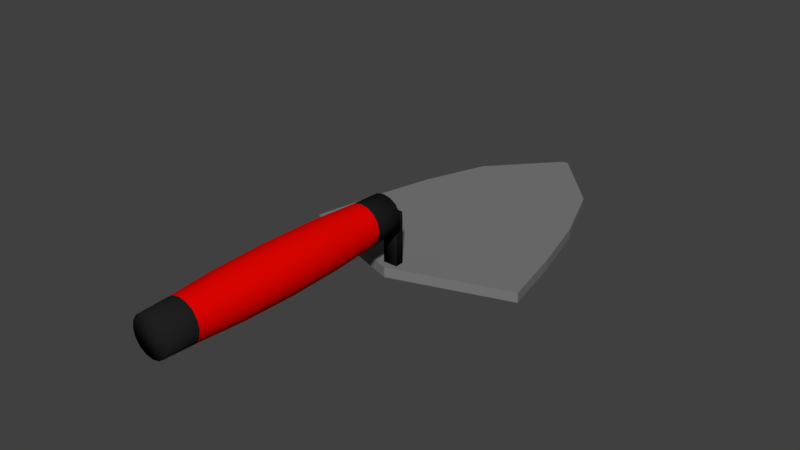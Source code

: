 # Source: Trowel.blend  (saved by Blender 2.79.0; exported with 4.5.12 LTS)
import bpy
from mathutils import Matrix  # noqa: F401  (used for matrix-valued properties, if any)

bpy.ops.wm.read_factory_settings(use_empty=True)
scene = bpy.context.scene
scene.name = 'Scene'

# ---- collections
col_collection_1 = bpy.data.collections.new('Collection 1'); scene.collection.children.link(col_collection_1)

# ---- materials (node trees are filled in below, after node groups)
mat_handle = bpy.data.materials.new('Handle')
mat_handle.alpha_threshold = 0.0
mat_handle.roughness = 0.5
mat_red = bpy.data.materials.new('Red')
mat_red.alpha_threshold = 0.0
mat_red.roughness = 0.5
mat_silver = bpy.data.materials.new('Silver')
mat_silver.alpha_threshold = 0.0
mat_silver.roughness = 0.5

# ---- material node trees
mat_handle.use_nodes = True; mat_handle.node_tree.nodes.clear()
_N = mat_handle.node_tree.nodes; _L = mat_handle.node_tree.links
n0 = _N.new('ShaderNodeOutputMaterial'); n0.name = 'Material Output'; n0.location = (300, 300)
n1 = _N.new('ShaderNodeBsdfDiffuse'); n1.name = 'Diffuse BSDF'; n1.location = (10, 300)
n1.inputs[0].default_value = (0.01397, 0.01397, 0.01397, 1.0)
_L.new(n1.outputs[0], n0.inputs[0])
n0.is_active_output = True
mat_red.use_nodes = True; mat_red.node_tree.nodes.clear()
_N = mat_red.node_tree.nodes; _L = mat_red.node_tree.links
n0 = _N.new('ShaderNodeOutputMaterial'); n0.name = 'Material Output'; n0.location = (300, 300)
n1 = _N.new('ShaderNodeBsdfDiffuse'); n1.name = 'Diffuse BSDF'; n1.location = (10, 300)
n1.inputs[0].default_value = (0.8, 0.001529, 0.0, 1.0)
_L.new(n1.outputs[0], n0.inputs[0])
n0.is_active_output = True
mat_silver.use_nodes = True; mat_silver.node_tree.nodes.clear()
_N = mat_silver.node_tree.nodes; _L = mat_silver.node_tree.links
n0 = _N.new('ShaderNodeOutputMaterial'); n0.name = 'Material Output'; n0.location = (300, 300)
n1 = _N.new('ShaderNodeBsdfDiffuse'); n1.name = 'Diffuse BSDF'; n1.location = (10, 300)
n1.inputs[0].default_value = (0.2019, 0.2019, 0.2019, 1.0)
_L.new(n1.outputs[0], n0.inputs[0])
n0.is_active_output = True

# ---- world
world_world = bpy.data.worlds.new('World'); scene.world = world_world
world_world.color = (0.05088, 0.05088, 0.05088)
world_world.use_sun_shadow = False
world_world.sun_shadow_jitter_overblur = 0.0
world_world.cycles.sampling_method = 'MANUAL'

# ---- meshes
me_cylinder_001 = bpy.data.meshes.new('Cylinder.001')
me_cylinder_001.from_pydata([(0.0, 0.7736, -0.1151), (0.04406, 0.7736, -0.1064), (0.08141, 0.7736, -0.08141), (0.1064, 0.7736, -0.04406), (0.1151, 0.7736, -2.878e-08), (0.1064, 0.7736, 0.04406), (0.08141, 0.7736, 0.08141), (0.04406, 0.7736, 0.1064), (1.738e-08, 0.7736, 0.1151), (-0.04406, 0.7736, 0.1064), (-0.08141, 0.7736, 0.08141), (-0.1064, 0.7736, 0.04406), (-0.1151, 0.7736, -3.519e-08), (-0.1064, 0.7736, -0.04406), (-0.08141, 0.7736, -0.08141), (-0.04406, 0.7736, -0.1064), (0.0, 0.3194, -0.1391), (0.0, 0.5976, -0.1214), (0.04645, 0.5976, -0.1121), (0.05323, 0.3194, -0.1285), (0.08583, 0.5976, -0.08583), (0.09835, 0.3194, -0.09835), (0.1121, 0.5976, -0.04645), (0.1285, 0.3194, -0.05323), (0.1214, 0.5976, -2.082e-08), (0.1391, 0.3194, -7.881e-09), (0.1121, 0.5976, 0.04645), (0.1285, 0.3194, 0.05323), (0.08583, 0.5976, 0.08583), (0.09835, 0.3194, 0.09835), (0.04645, 0.5976, 0.1121), (0.05323, 0.3194, 0.1285), (1.833e-08, 0.5976, 0.1214), (2.1e-08, 0.3194, 0.1391), (-0.04645, 0.5976, 0.1121), (-0.05323, 0.3194, 0.1285), (-0.08583, 0.5976, 0.08583), (-0.09835, 0.3194, 0.09835), (-0.1121, 0.5976, 0.04645), (-0.1285, 0.3194, 0.05323), (-0.1214, 0.5976, -2.757e-08), (-0.1391, 0.3194, -1.562e-08), (-0.1121, 0.5976, -0.04645), (-0.1285, 0.3194, -0.05323), (-0.08583, 0.5976, -0.08583), (-0.09835, 0.3194, -0.09835), (-0.04645, 0.5976, -0.1121), (-0.05323, 0.3194, -0.1285), (0.04403, 0.8186, -0.02624), (-8.18e-16, 0.8186, -0.02624), (0.04403, 0.8186, -0.01929), (0.04403, 0.8186, -0.01044), (0.04403, 0.8186, -3.38e-08), (0.04403, 0.8186, 0.01044), (0.04403, 0.8186, 0.01929), (0.04403, 0.8186, 0.02624), (6.855e-09, 0.8186, 0.02624), (-0.04402, 0.8186, 0.02624), (-0.04402, 0.8186, 0.01929), (-0.04402, 0.8186, 0.01044), (-0.04402, 0.8186, -3.632e-08), (-0.04402, 0.8186, -0.01044), (-0.04402, 0.8186, -0.01929), (-0.04402, 0.8186, -0.02624), (0.04403, 0.8252, -0.03129), (-8.18e-16, 0.8252, -0.03129), (0.04403, 0.8316, -0.02864), (0.04403, 0.8398, -0.02526), (0.04403, 0.8494, -0.02128), (0.04403, 0.8591, -0.0173), (0.04403, 0.8673, -0.01393), (0.04403, 0.8737, -0.01128), (6.855e-09, 0.8737, -0.01128), (-0.04402, 0.8737, -0.01128), (-0.04402, 0.8673, -0.01393), (-0.04402, 0.8591, -0.0173), (-0.04402, 0.8494, -0.02128), (-0.04402, 0.8398, -0.02526), (-0.04402, 0.8316, -0.02864), (-0.04402, 0.8252, -0.03129), (0.04403, 0.8239, -0.06366), (-1.636e-15, 0.8239, -0.06366), (0.04403, 0.8309, -0.06366), (0.04403, 0.8397, -0.06366), (0.04403, 0.8502, -0.06366), (0.04403, 0.8606, -0.06366), (0.04403, 0.8695, -0.06366), (0.04403, 0.8764, -0.06366), (6.855e-09, 0.8764, -0.06366), (-0.04402, 0.8764, -0.06366), (-0.04402, 0.8695, -0.06366), (-0.04402, 0.8606, -0.06366), (-0.04402, 0.8502, -0.06366), (-0.04402, 0.8397, -0.06366), (-0.04402, 0.8309, -0.06366), (-0.04402, 0.8239, -0.06366), (0.04403, 0.8239, -0.3336), (-1.636e-15, 0.8239, -0.3336), (0.04403, 0.8309, -0.3336), (0.04403, 0.8397, -0.3336), (0.04403, 0.8502, -0.3336), (0.04403, 0.8606, -0.3336), (0.04403, 0.8695, -0.3336), (0.04403, 0.8764, -0.3336), (6.855e-09, 0.8764, -0.3336), (-0.04402, 0.8764, -0.3336), (-0.04402, 0.8695, -0.3336), (-0.04402, 0.8606, -0.3336), (-0.04402, 0.8502, -0.3336), (-0.04402, 0.8397, -0.3336), (-0.04402, 0.8309, -0.3336), (-0.04402, 0.8239, -0.3336), (0.0, -0.7736, -0.1151), (0.04406, -0.7736, -0.1064), (0.08141, -0.7736, -0.08141), (0.1064, -0.7736, -0.04406), (0.1151, -0.7736, 3.885e-08), (0.1064, -0.7736, 0.04406), (0.08141, -0.7736, 0.08141), (0.04406, -0.7736, 0.1064), (1.738e-08, -0.7736, 0.1151), (-0.04406, -0.7736, 0.1064), (-0.08141, -0.7736, 0.08141), (-0.1064, -0.7736, 0.04406), (-0.1151, -0.7736, 3.244e-08), (-0.1064, -0.7736, -0.04406), (-0.08141, -0.7736, -0.08141), (-0.04406, -0.7736, -0.1064), (0.0, -6.362e-09, -0.1455), (0.05569, -5.877e-09, -0.1345), (0.1029, -4.498e-09, -0.1029), (0.1345, -2.434e-09, -0.05569), (0.1455, 2.781e-16, 6.362e-09), (0.1345, 2.434e-09, 0.05569), (0.1029, 4.498e-09, 0.1029), (0.05569, 5.877e-09, 0.1345), (2.198e-08, 6.362e-09, 0.1455), (-0.05569, 5.877e-09, 0.1345), (-0.1029, 4.498e-09, 0.1029), (-0.1345, 2.434e-09, 0.05569), (-0.1455, -7.586e-17, -1.735e-09), (-0.1345, -2.434e-09, -0.05569), (-0.1029, -4.498e-09, -0.1029), (-0.05569, -5.877e-09, -0.1345), (0.0, -0.3194, -0.1391), (0.0, -0.5976, -0.1214), (0.04645, -0.5976, -0.1121), (0.05323, -0.3194, -0.1285), (0.08583, -0.5976, -0.08583), (0.09835, -0.3194, -0.09835), (0.1121, -0.5976, -0.04645), (0.1285, -0.3194, -0.05323), (0.1214, -0.5976, 3.143e-08), (0.1391, -0.3194, 2.004e-08), (0.1121, -0.5976, 0.04645), (0.1285, -0.3194, 0.05323), (0.08583, -0.5976, 0.08583), (0.09835, -0.3194, 0.09835), (0.04645, -0.5976, 0.1121), (0.05323, -0.3194, 0.1285), (1.833e-08, -0.5976, 0.1214), (2.1e-08, -0.3194, 0.1391), (-0.04645, -0.5976, 0.1121), (-0.05323, -0.3194, 0.1285), (-0.08583, -0.5976, 0.08583), (-0.09835, -0.3194, 0.09835), (-0.1121, -0.5976, 0.04645), (-0.1285, -0.3194, 0.05323), (-0.1214, -0.5976, 2.468e-08), (-0.1391, -0.3194, 1.23e-08), (-0.1121, -0.5976, -0.04645), (-0.1285, -0.3194, -0.05323), (-0.08583, -0.5976, -0.08583), (-0.09835, -0.3194, -0.09835), (-0.04645, -0.5976, -0.1121), (-0.05323, -0.3194, -0.1285), (0.707, 1.014, -0.3236), (0.01775, 2.589, -0.3236), (0.707, 1.014, -0.3841), (0.01775, 2.589, -0.3841), (0.3779, 2.195, -0.3841), (0.5287, 1.801, -0.3841), (0.6286, 1.408, -0.3841), (0.3779, 2.195, -0.3236), (0.5287, 1.801, -0.3236), (0.6286, 1.408, -0.3236), (-0.707, 1.014, -0.3236), (-0.01775, 2.589, -0.3236), (-0.707, 1.014, -0.3841), (-0.01775, 2.589, -0.3841), (0.0, 0.775, -0.3841), (0.0, 2.589, -0.3841), (0.0, 0.775, -0.3236), (0.0, 2.589, -0.3236), (-0.3779, 2.195, -0.3841), (-0.5287, 1.801, -0.3841), (-0.6286, 1.408, -0.3841), (-0.3779, 2.195, -0.3236), (-0.5287, 1.801, -0.3236), (-0.6286, 1.408, -0.3236), (0.0, 2.135, -0.3236), (0.0, 1.682, -0.3236), (0.0, 1.228, -0.3236), (0.0, 2.135, -0.3841), (0.0, 1.682, -0.3841), (0.0, 1.228, -0.3841)], [], [(17, 0, 1, 18), (18, 1, 2, 20), (20, 2, 3, 22), (22, 3, 4, 24), (24, 4, 5, 26), (26, 5, 6, 28), (28, 6, 7, 30), (30, 7, 8, 32), (32, 8, 9, 34), (34, 9, 10, 36), (36, 10, 11, 38), (38, 11, 12, 40), (40, 12, 13, 42), (42, 13, 14, 44), (2, 1, 48, 50), (44, 14, 15, 46), (46, 15, 0, 17), (143, 47, 16, 128), (47, 46, 17, 16), (142, 45, 47, 143), (45, 44, 46, 47), (141, 43, 45, 142), (43, 42, 44, 45), (140, 41, 43, 141), (41, 40, 42, 43), (139, 39, 41, 140), (39, 38, 40, 41), (138, 37, 39, 139), (37, 36, 38, 39), (137, 35, 37, 138), (35, 34, 36, 37), (136, 33, 35, 137), (33, 32, 34, 35), (135, 31, 33, 136), (31, 30, 32, 33), (134, 29, 31, 135), (29, 28, 30, 31), (133, 27, 29, 134), (27, 26, 28, 29), (132, 25, 27, 133), (25, 24, 26, 27), (131, 23, 25, 132), (23, 22, 24, 25), (130, 21, 23, 131), (21, 20, 22, 23), (129, 19, 21, 130), (19, 18, 20, 21), (128, 16, 19, 129), (16, 17, 18, 19), (50, 48, 64, 66), (10, 9, 57, 58), (3, 2, 50, 51), (11, 10, 58, 59), (4, 3, 51, 52), (12, 11, 59, 60), (5, 4, 52, 53), (13, 12, 60, 61), (6, 5, 53, 54), (14, 13, 61, 62), (7, 6, 54, 55), (1, 0, 49, 48), (15, 14, 62, 63), (8, 7, 55, 56), (0, 15, 63, 49), (9, 8, 56, 57), (71, 70, 86, 87), (58, 57, 73, 74), (51, 50, 66, 67), (59, 58, 74, 75), (52, 51, 67, 68), (60, 59, 75, 76), (53, 52, 68, 69), (61, 60, 76, 77), (54, 53, 69, 70), (62, 61, 77, 78), (55, 54, 70, 71), (63, 62, 78, 79), (56, 55, 71, 72), (48, 49, 65, 64), (49, 63, 79, 65), (57, 56, 72, 73), (92, 91, 107, 108), (79, 78, 94, 95), (72, 71, 87, 88), (64, 65, 81, 80), (65, 79, 95, 81), (73, 72, 88, 89), (66, 64, 80, 82), (74, 73, 89, 90), (67, 66, 82, 83), (75, 74, 90, 91), (68, 67, 83, 84), (76, 75, 91, 92), (69, 68, 84, 85), (77, 76, 92, 93), (70, 69, 85, 86), (78, 77, 93, 94), (96, 97, 111, 110, 109, 108, 107, 106, 105, 104, 103, 102, 101, 100, 99, 98), (85, 84, 100, 101), (93, 92, 108, 109), (86, 85, 101, 102), (94, 93, 109, 110), (87, 86, 102, 103), (95, 94, 110, 111), (88, 87, 103, 104), (80, 81, 97, 96), (81, 95, 111, 97), (89, 88, 104, 105), (82, 80, 96, 98), (90, 89, 105, 106), (83, 82, 98, 99), (91, 90, 106, 107), (84, 83, 99, 100), (145, 146, 113, 112), (146, 148, 114, 113), (148, 150, 115, 114), (150, 152, 116, 115), (152, 154, 117, 116), (154, 156, 118, 117), (156, 158, 119, 118), (158, 160, 120, 119), (160, 162, 121, 120), (162, 164, 122, 121), (164, 166, 123, 122), (166, 168, 124, 123), (168, 170, 125, 124), (170, 172, 126, 125), (172, 174, 127, 126), (174, 145, 112, 127), (143, 128, 144, 175), (175, 144, 145, 174), (142, 143, 175, 173), (173, 175, 174, 172), (141, 142, 173, 171), (171, 173, 172, 170), (140, 141, 171, 169), (169, 171, 170, 168), (139, 140, 169, 167), (167, 169, 168, 166), (138, 139, 167, 165), (165, 167, 166, 164), (137, 138, 165, 163), (163, 165, 164, 162), (136, 137, 163, 161), (161, 163, 162, 160), (135, 136, 161, 159), (159, 161, 160, 158), (134, 135, 159, 157), (157, 159, 158, 156), (133, 134, 157, 155), (155, 157, 156, 154), (132, 133, 155, 153), (153, 155, 154, 152), (131, 132, 153, 151), (151, 153, 152, 150), (130, 131, 151, 149), (149, 151, 150, 148), (129, 130, 149, 147), (147, 149, 148, 146), (128, 129, 147, 144), (144, 147, 146, 145), (113, 114, 115, 116, 117, 118, 119, 120, 121, 122, 123, 124, 125, 126, 127, 112), (203, 191, 179, 180), (180, 179, 177, 183), (190, 178, 176, 192), (179, 191, 193, 177), (183, 177, 193, 200), (176, 185, 202, 192), (185, 184, 201, 202), (184, 183, 200, 201), (178, 182, 185, 176), (182, 181, 184, 185), (181, 180, 183, 184), (190, 205, 182, 178), (205, 204, 181, 182), (204, 203, 180, 181), (203, 194, 189, 191), (194, 197, 187, 189), (190, 192, 186, 188), (189, 187, 193, 191), (197, 200, 193, 187), (186, 192, 202, 199), (199, 202, 201, 198), (198, 201, 200, 197), (188, 186, 199, 196), (196, 199, 198, 195), (195, 198, 197, 194), (190, 188, 196, 205), (205, 196, 195, 204), (204, 195, 194, 203)])
me_cylinder_001.polygons.foreach_set('use_smooth', [1, 1, 1, 1, 1, 1, 1, 1, 1, 1, 1, 1, 1, 1, 1, 1, 1, 1, 1, 1, 1, 1, 1, 1, 1, 1, 1, 1, 1, 1, 1, 1, 1, 1, 1, 1, 1, 1, 1, 1, 1, 1, 1, 1, 1, 1, 1, 1, 1, 1, 1, 1, 1, 1, 1, 1, 1, 1, 1, 1, 1, 1, 1, 1, 1, 1, 1, 1, 1, 1, 1, 1, 1, 1, 1, 1, 1, 1, 1, 1, 1, 1, 1, 1, 1, 1, 1, 1, 1, 1, 1, 1, 1, 1, 1, 1, 1, 1, 1, 1, 1, 1, 1, 1, 1, 1, 1, 1, 1, 1, 1, 1, 1, 1, 1, 1, 1, 1, 1, 1, 1, 1, 1, 1, 1, 1, 1, 1, 1, 1, 1, 1, 1, 1, 1, 1, 1, 1, 1, 1, 1, 1, 1, 1, 1, 1, 1, 1, 1, 1, 1, 1, 1, 1, 1, 1, 1, 1, 1, 1, 1, 1, 0, 0, 0, 0, 0, 0, 0, 0, 0, 0, 0, 0, 0, 0, 0, 0, 0, 0, 0, 0, 0, 0, 0, 0, 0, 0, 0, 0])
me_cylinder_001.polygons.foreach_set('material_index', [0, 0, 0, 0, 0, 0, 0, 0, 0, 0, 0, 0, 0, 0, 0, 0, 0, 1, 1, 1, 1, 1, 1, 1, 1, 1, 1, 1, 1, 1, 1, 1, 1, 1, 1, 1, 1, 1, 1, 1, 1, 1, 1, 1, 1, 1, 1, 1, 1, 0, 0, 0, 0, 0, 0, 0, 0, 0, 0, 0, 0, 0, 0, 0, 0, 0, 0, 0, 0, 0, 0, 0, 0, 0, 0, 0, 0, 0, 0, 0, 0, 0, 0, 0, 0, 0, 0, 0, 0, 0, 0, 0, 0, 0, 0, 0, 0, 0, 0, 0, 0, 0, 0, 0, 0, 0, 0, 0, 0, 0, 0, 0, 0, 0, 0, 0, 0, 0, 0, 0, 0, 0, 0, 0, 0, 0, 0, 0, 0, 1, 1, 1, 1, 1, 1, 1, 1, 1, 1, 1, 1, 1, 1, 1, 1, 1, 1, 1, 1, 1, 1, 1, 1, 1, 1, 1, 1, 1, 1, 1, 1, 0, 2, 2, 2, 2, 2, 2, 2, 2, 2, 2, 2, 2, 2, 2, 2, 2, 2, 2, 2, 2, 2, 2, 2, 2, 2, 2, 2, 2])
me_cylinder_001.materials.append(mat_handle)
me_cylinder_001.materials.append(mat_red)
me_cylinder_001.materials.append(mat_silver)
me_cylinder_001.use_remesh_preserve_volume = False
me_cylinder_001.use_remesh_preserve_attributes = False
me_cylinder_001.use_mirror_vertex_groups = False
me_cylinder_001.update()

# ---- objects
ob_trowel = bpy.data.objects.new('Trowel', me_cylinder_001)

# ---- transforms, parenting, visibility, modifiers, constraints
ob_trowel.location = (0.0, 0.0, 0.0)
ob_trowel.lineart.crease_threshold = 0.0

# ---- collection membership
col_collection_1.objects.link(ob_trowel)

# ---- scene / render settings (as saved in the file)
scene.frame_start = 1; scene.frame_end = 250; scene.frame_set(0)
scene.render.engine = 'CYCLES'
scene.render.image_settings.file_format = 'FFMPEG'
scene.render.image_settings.color_mode = 'RGB'
scene.render.fps = 30
scene.render.fps_base = 1.001
scene.render.dither_intensity = 0.0
scene.cycles.use_denoising = False
scene.cycles.samples = 3000
scene.cycles.sampling_pattern = 'TABULATED_SOBOL'
scene.cycles.use_adaptive_sampling = False
scene.cycles.use_light_tree = False
scene.cycles.blur_glossy = 0.0
scene.cycles.sample_clamp_indirect = 0.0
scene.view_settings.view_transform = 'Standard'
bpy.context.view_layer.update()

# ---- added for rendering (the .blend has no active camera and no usable light): camera, sun
cam_auto = bpy.data.cameras.new('AutoCamera')
cam_auto.lens = 50.0
cam_auto.sensor_width = 36.0
cam_auto.clip_end = 1000.0
ob_auto_camera = bpy.data.objects.new('AutoCamera', cam_auto)
scene.collection.objects.link(ob_auto_camera)
ob_auto_camera.location = (3.41018, -3.18462, 2.60889)
ob_auto_camera.rotation_euler = (1.09748, -7.21219e-08, 0.694738)
scene.camera = ob_auto_camera
light_auto_sun = bpy.data.lights.new('AutoSun', 'SUN')
light_auto_sun.energy = 3.0
light_auto_sun.angle = 0.0523599
ob_auto_sun = bpy.data.objects.new('AutoSun', light_auto_sun)
scene.collection.objects.link(ob_auto_sun)
ob_auto_sun.rotation_euler = (0.872665, 0.174533, 0.523599)
bpy.context.view_layer.update()
